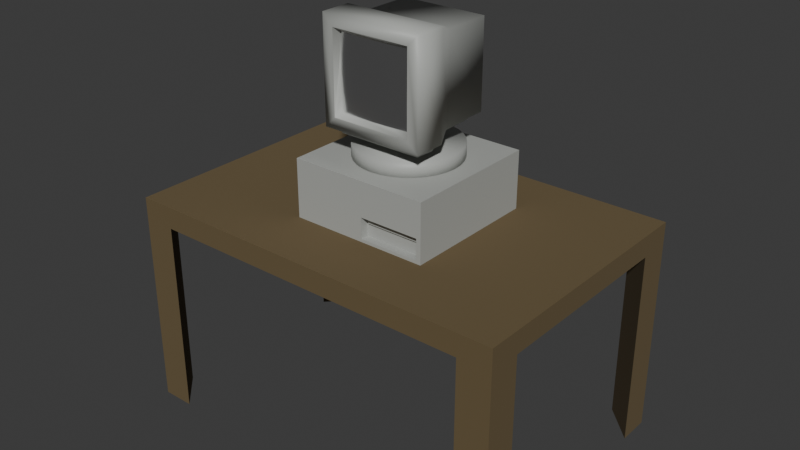 # Source: PC_Desk.blend  (saved by Blender 4.3.34; exported with 4.5.12 LTS)
import bpy
from mathutils import Matrix  # noqa: F401  (used for matrix-valued properties, if any)

bpy.ops.wm.read_factory_settings(use_empty=True)
scene = bpy.context.scene
scene.name = 'Scene'

# ---- collections
col_collection = bpy.data.collections.new('Collection'); scene.collection.children.link(col_collection)

# ---- materials (node trees are filled in below, after node groups)
mat_base = bpy.data.materials.new('Base')
mat_base.alpha_threshold = 0.0
mat_base.roughness = 0.5
mat_base.line_color = (0.0, 0.0, 0.0, 1.0)
mat_screen = bpy.data.materials.new('Screen')
mat_material = bpy.data.materials.new('Material')

# ---- material node trees
mat_base.use_nodes = True; mat_base.node_tree.nodes.clear()
_N = mat_base.node_tree.nodes; _L = mat_base.node_tree.links
n0 = _N.new('ShaderNodeOutputMaterial'); n0.name = 'Material Output'; n0.location = (300, 300)
n1 = _N.new('ShaderNodeBsdfPrincipled'); n1.name = 'Principled BSDF'; n1.location = (10, 300)
n1.inputs[0].default_value = (0.413, 0.4249, 0.4014, 1.0)
n1.inputs[3].default_value = 1.45
_L.new(n1.outputs[0], n0.inputs[0])
n0.is_active_output = True
mat_screen.use_nodes = True; mat_screen.node_tree.nodes.clear()
_N = mat_screen.node_tree.nodes; _L = mat_screen.node_tree.links
n0 = _N.new('ShaderNodeBsdfPrincipled'); n0.name = 'Principled BSDF'; n0.location = (10, 300)
n0.inputs[0].default_value = (1.0, 1.0, 1.0, 1.0)
n0.inputs[1].default_value = 1.0
n0.inputs[2].default_value = 0.2087
n1 = _N.new('ShaderNodeOutputMaterial'); n1.name = 'Material Output'; n1.location = (300, 300)
_L.new(n0.outputs[0], n1.inputs[0])
n1.is_active_output = True
mat_material.use_nodes = True; mat_material.node_tree.nodes.clear()
_N = mat_material.node_tree.nodes; _L = mat_material.node_tree.links
n0 = _N.new('ShaderNodeBsdfPrincipled'); n0.name = 'Principled BSDF'; n0.location = (10, 300)
n0.inputs[0].default_value = (0.1365, 0.0975, 0.04461, 1.0)
n0.inputs[2].default_value = 1.0
n1 = _N.new('ShaderNodeOutputMaterial'); n1.name = 'Material Output'; n1.location = (300, 300)
_L.new(n0.outputs[0], n1.inputs[0])
n1.is_active_output = True

# ---- world
world_world = bpy.data.worlds.new('World'); scene.world = world_world
world_world.use_nodes = True; world_world.node_tree.nodes.clear()
_N = world_world.node_tree.nodes; _L = world_world.node_tree.links
n0 = _N.new('ShaderNodeOutputWorld'); n0.name = 'World Output'; n0.location = (300, 300)
n1 = _N.new('ShaderNodeBackground'); n1.name = 'Background'; n1.location = (10, 300)
n1.inputs[0].default_value = (0.05088, 0.05088, 0.05088, 1.0)
_L.new(n1.outputs[0], n0.inputs[0])
n0.is_active_output = True
world_world.color = (0.05088, 0.05088, 0.05088)
world_world.sun_shadow_jitter_overblur = 0.0

# ---- meshes
me_cube = bpy.data.meshes.new('Cube')
me_cube.from_pydata([(0.8479, 0.9134, 0.8479), (0.6686, 0.7342, -0.8479), (0.6975, -0.8885, 0.6975), (0.6975, -0.8885, -0.6975), (-0.8479, 0.9134, 0.8479), (-0.6686, 0.7342, -0.8479), (-0.6975, -0.8885, 0.6975), (-0.6975, -0.8885, -0.6975), (-0.8208, -0.4178, -1.015), (1.0, -0.3853, 1.0), (-1.0, -0.3853, 1.0), (0.8208, -0.4178, -1.015), (-0.8479, -0.05161, 0.8479), (0.6686, -0.0841, -0.8627), (-0.6686, -0.0841, -0.8627), (0.8479, -0.05161, 0.8479), (-0.8208, -0.8208, -1.0), (-1.0, -1.0, 1.0), (1.0, -1.0, 1.0), (0.8208, -0.8208, -1.0), (-0.7829, -1.008, -0.7829), (-0.7829, -1.008, 0.7829), (0.7829, -1.008, 0.7829), (0.7829, -1.008, -0.7829), (-0.6975, -0.9217, 0.0), (0.6975, -0.9217, 0.0), (0.0, -0.9217, 0.6975), (0.0, -0.9217, -0.6975), (0.0, -0.9815, 0.0), (-0.6975, -0.9115, 0.3487), (0.6975, -0.9115, -0.3487), (-0.3487, -0.9115, 0.6975), (0.3487, -0.9115, -0.6975), (-0.6975, -0.9115, -0.3487), (0.6975, -0.9115, 0.3487), (0.3487, -0.9115, 0.6975), (-0.3487, -0.9115, -0.6975), (-0.3487, -0.9625, 0.0), (0.3487, -0.9625, 0.0), (0.0, -0.9625, -0.3487), (0.0, -0.9625, 0.3487), (0.3487, -0.9469, 0.3487), (0.3487, -0.9469, -0.3487), (-0.3487, -0.9469, -0.3487), (-0.3487, -0.9469, 0.3487), (-1.0, -0.3853, -1.0), (-1.0, -1.0, -1.0), (0.8479, 0.9134, -0.8479), (-0.8479, 0.9134, -0.8479), (1.0, -1.0, -1.0), (0.8479, -0.05161, -0.8479), (-0.8479, -0.05161, -0.8479), (1.0, -0.3853, -1.0), (-2.573e-10, -0.3549, -1.141), (-0.8208, -0.3873, -1.156), (-2.573e-10, -0.02119, -0.9894), (-0.6686, -0.05367, -1.004), (0.6686, -0.05367, -1.004), (0.8208, -0.3873, -1.156), (-0.8208, -0.7903, -1.141), (0.6686, 0.7646, -0.9894), (-0.6686, 0.7646, -0.9894), (0.8208, -0.7903, -1.141), (0.0, 1.0, -1.6), (2.925e-09, 0.3475, -1.241), (0.1951, 0.9808, -1.6), (0.0678, 0.3408, -1.241), (0.3827, 0.9239, -1.6), (0.133, 0.3211, -1.241), (0.5556, 0.8315, -1.6), (0.1931, 0.2889, -1.241), (0.7071, 0.7071, -1.6), (0.2457, 0.2457, -1.241), (0.8315, 0.5556, -1.6), (0.2889, 0.1931, -1.241), (0.9239, 0.3827, -1.6), (0.3211, 0.133, -1.241), (0.9808, 0.1951, -1.6), (0.3408, 0.0678, -1.241), (1.0, 0.0, -1.6), (0.3475, -5.578e-09, -1.241), (0.9808, -0.1951, -1.6), (0.3408, -0.0678, -1.241), (0.9239, -0.3827, -1.6), (0.3211, -0.133, -1.241), (0.8315, -0.5556, -1.6), (0.2889, -0.1931, -1.241), (0.7071, -0.7071, -1.6), (0.2457, -0.2457, -1.241), (0.5556, -0.8315, -1.6), (0.1931, -0.2889, -1.241), (0.3827, -0.9239, -1.6), (0.133, -0.3211, -1.241), (0.1951, -0.9808, -1.6), (0.0678, -0.3408, -1.241), (0.0, -1.0, -1.6), (2.925e-09, -0.3475, -1.241), (-0.1951, -0.9808, -1.6), (-0.0678, -0.3408, -1.241), (-0.3827, -0.9239, -1.6), (-0.133, -0.3211, -1.241), (-0.5556, -0.8315, -1.6), (-0.1931, -0.2889, -1.241), (-0.7071, -0.7071, -1.6), (-0.2457, -0.2457, -1.241), (-0.8315, -0.5556, -1.6), (-0.2889, -0.1931, -1.241), (-0.9239, -0.3827, -1.6), (-0.3211, -0.133, -1.241), (-0.9808, -0.1951, -1.6), (-0.3408, -0.0678, -1.241), (-1.0, 0.0, -1.6), (-0.3475, -5.578e-09, -1.241), (-0.9808, 0.1951, -1.6), (-0.3408, 0.0678, -1.241), (-0.9239, 0.3827, -1.6), (-0.3211, 0.133, -1.241), (-0.8315, 0.5556, -1.6), (-0.2889, 0.1931, -1.241), (-0.7071, 0.7071, -1.6), (-0.2457, 0.2457, -1.241), (-0.5556, 0.8315, -1.6), (-0.1931, 0.2889, -1.241), (-0.3827, 0.9239, -1.6), (-0.133, 0.3211, -1.241), (-0.1951, 0.9808, -1.6), (-0.0678, 0.3408, -1.241), (0.1951, 0.9808, -1.3), (0.0, 1.0, -1.3), (0.3827, 0.9239, -1.3), (0.5556, 0.8315, -1.3), (0.7071, 0.7071, -1.3), (0.8315, 0.5556, -1.3), (0.9239, 0.3827, -1.3), (0.9808, 0.1951, -1.3), (1.0, 0.0, -1.3), (0.9808, -0.1951, -1.3), (0.9239, -0.3827, -1.3), (0.8315, -0.5556, -1.3), (0.7071, -0.7071, -1.3), (0.5556, -0.8315, -1.3), (0.3827, -0.9239, -1.3), (0.1951, -0.9808, -1.3), (0.0, -1.0, -1.3), (-0.1951, -0.9808, -1.3), (-0.3827, -0.9239, -1.3), (-0.5556, -0.8315, -1.3), (-0.7071, -0.7071, -1.3), (-0.8315, -0.5556, -1.3), (-0.9239, -0.3827, -1.3), (-0.9808, -0.1951, -1.3), (-1.0, 0.0, -1.3), (-0.9808, 0.1951, -1.3), (-0.9239, 0.3827, -1.3), (-0.8315, 0.5556, -1.3), (-0.7071, 0.7071, -1.3), (-0.5556, 0.8315, -1.3), (-0.3827, 0.9239, -1.3), (-0.1951, 0.9808, -1.3), (0.0678, 0.3408, -0.9886), (1.29e-08, 0.3475, -0.9886), (0.133, 0.3211, -0.9886), (0.1931, 0.2889, -0.9886), (0.2457, 0.2457, -0.9886), (0.2889, 0.1931, -0.9886), (0.3211, 0.133, -0.9886), (0.3408, 0.0678, -0.9886), (0.3475, -5.578e-09, -0.9886), (0.3408, -0.0678, -0.9886), (0.3211, -0.133, -0.9886), (0.2889, -0.1931, -0.9886), (0.2457, -0.2457, -0.9886), (0.1931, -0.2889, -0.9886), (0.133, -0.3211, -0.9886), (0.0678, -0.3408, -0.9886), (1.29e-08, -0.3475, -0.9886), (-0.0678, -0.3408, -0.9886), (-0.133, -0.3211, -0.9886), (-0.1931, -0.2889, -0.9886), (-0.2457, -0.2457, -0.9886), (-0.2889, -0.1931, -0.9886), (-0.3211, -0.133, -0.9886), (-0.3408, -0.0678, -0.9886), (-0.3475, -5.578e-09, -0.9886), (-0.3408, 0.0678, -0.9886), (-0.3211, 0.133, -0.9886), (-0.2889, 0.1931, -0.9886), (-0.2457, 0.2457, -0.9886), (-0.1931, 0.2889, -0.9886), (-0.133, 0.3211, -0.9886), (-0.0678, 0.3408, -0.9886), (-1.368, -1.368, -2.734), (-1.368, -1.368, -1.566), (-1.368, 1.368, -2.734), (-1.368, 1.368, -1.566), (1.279, -1.368, -2.644), (1.368, -1.368, -1.566), (1.368, 1.368, -2.734), (1.368, 1.368, -1.566), (0.0, -1.368, -1.566), (0.08969, -1.368, -2.644), (1.368, -1.368, -2.15), (1.368, -1.368, -2.734), (0.0, -1.368, -2.734), (0.0, -1.368, -2.15), (0.08969, -1.368, -2.24), (1.279, -1.368, -2.24), (0.08969, -1.368, -2.442), (1.279, -1.368, -2.442), (1.279, -1.209, -2.442), (1.279, -1.209, -2.644), (0.08969, -1.209, -2.644), (0.08969, -1.209, -2.442), (0.08969, -1.209, -2.24), (1.279, -1.209, -2.24), (0.1492, -1.209, -2.299), (1.219, -1.209, -2.299), (0.1492, -1.209, -2.382), (1.219, -1.209, -2.382), (0.1492, -1.249, -2.299), (1.219, -1.249, -2.299), (0.1492, -1.249, -2.382), (1.219, -1.249, -2.382)], [], [(9, 10, 17, 18), (44, 31, 6, 29), (51, 12, 4, 48), (11, 19, 62, 58), (52, 9, 18, 49), (48, 4, 0, 47), (50, 15, 9, 52), (14, 5, 61, 56), (46, 17, 10, 45), (15, 12, 10, 9), (0, 4, 12, 15), (16, 8, 54, 59), (47, 0, 15, 50), (45, 10, 12, 51), (20, 21, 17, 46), (22, 23, 49, 18), (21, 22, 18, 17), (23, 20, 46, 49), (7, 33, 24, 29, 6, 21, 20), (2, 34, 25, 30, 3, 23, 22), (6, 31, 26, 35, 2, 22, 21), (3, 32, 27, 36, 7, 20, 23), (43, 37, 24, 33), (42, 38, 28, 39), (41, 35, 26, 40), (38, 41, 40, 28), (25, 34, 41, 38), (34, 2, 35, 41), (32, 42, 39, 27), (3, 30, 42, 32), (30, 25, 38, 42), (36, 43, 33, 7), (27, 39, 43, 36), (39, 28, 37, 43), (37, 44, 29, 24), (28, 40, 44, 37), (40, 26, 31, 44), (19, 16, 59, 62), (8, 16, 46, 45), (1, 5, 48, 47), (16, 19, 49, 46), (13, 1, 47, 50), (14, 8, 45, 51), (19, 11, 52, 49), (11, 13, 50, 52), (5, 14, 51, 48), (54, 53, 58, 62, 59), (56, 55, 53, 54), (61, 60, 57, 55, 56), (53, 55, 57, 58), (1, 13, 57, 60), (5, 1, 60, 61), (13, 11, 58, 57), (8, 14, 56, 54), (63, 128, 127, 65), (65, 127, 129, 67), (67, 129, 130, 69), (69, 130, 131, 71), (71, 131, 132, 73), (73, 132, 133, 75), (75, 133, 134, 77), (77, 134, 135, 79), (79, 135, 136, 81), (81, 136, 137, 83), (83, 137, 138, 85), (85, 138, 139, 87), (87, 139, 140, 89), (89, 140, 141, 91), (91, 141, 142, 93), (93, 142, 143, 95), (95, 143, 144, 97), (97, 144, 145, 99), (99, 145, 146, 101), (101, 146, 147, 103), (103, 147, 148, 105), (105, 148, 149, 107), (107, 149, 150, 109), (109, 150, 151, 111), (111, 151, 152, 113), (113, 152, 153, 115), (115, 153, 154, 117), (117, 154, 155, 119), (119, 155, 156, 121), (121, 156, 157, 123), (114, 112, 183, 184), (123, 157, 158, 125), (125, 158, 128, 63), (63, 65, 67, 69, 71, 73, 75, 77, 79, 81, 83, 85, 87, 89, 91, 93, 95, 97, 99, 101, 103, 105, 107, 109, 111, 113, 115, 117, 119, 121, 123, 125), (64, 66, 127, 128), (66, 68, 129, 127), (68, 70, 130, 129), (70, 72, 131, 130), (72, 74, 132, 131), (74, 76, 133, 132), (76, 78, 134, 133), (78, 80, 135, 134), (80, 82, 136, 135), (82, 84, 137, 136), (84, 86, 138, 137), (86, 88, 139, 138), (88, 90, 140, 139), (90, 92, 141, 140), (92, 94, 142, 141), (94, 96, 143, 142), (96, 98, 144, 143), (98, 100, 145, 144), (100, 102, 146, 145), (102, 104, 147, 146), (104, 106, 148, 147), (106, 108, 149, 148), (108, 110, 150, 149), (110, 112, 151, 150), (112, 114, 152, 151), (114, 116, 153, 152), (116, 118, 154, 153), (118, 120, 155, 154), (120, 122, 156, 155), (122, 124, 157, 156), (124, 126, 158, 157), (126, 64, 128, 158), (159, 160, 190, 189, 188, 187, 186, 185, 184, 183, 182, 181, 180, 179, 178, 177, 176, 175, 174, 173, 172, 171, 170, 169, 168, 167, 166, 165, 164, 163, 162, 161), (88, 86, 170, 171), (116, 114, 184, 185), (90, 88, 171, 172), (118, 116, 185, 186), (92, 90, 172, 173), (66, 64, 160, 159), (120, 118, 186, 187), (94, 92, 173, 174), (68, 66, 159, 161), (122, 120, 187, 188), (96, 94, 174, 175), (70, 68, 161, 162), (124, 122, 188, 189), (98, 96, 175, 176), (72, 70, 162, 163), (126, 124, 189, 190), (100, 98, 176, 177), (74, 72, 163, 164), (64, 126, 190, 160), (102, 100, 177, 178), (76, 74, 164, 165), (104, 102, 178, 179), (78, 76, 165, 166), (106, 104, 179, 180), (80, 78, 166, 167), (108, 106, 180, 181), (82, 80, 167, 168), (110, 108, 181, 182), (84, 82, 168, 169), (112, 110, 182, 183), (86, 84, 169, 170), (191, 192, 194, 193), (193, 194, 198, 197), (197, 198, 196, 201, 202), (207, 200, 211, 212), (193, 197, 202, 203, 191), (198, 194, 192, 199, 196), (203, 204, 199, 192, 191), (204, 201, 196, 199), (206, 208, 195, 202, 201), (195, 200, 203, 202), (200, 207, 205, 204, 203), (205, 206, 201, 204), (205, 207, 212, 213), (200, 195, 210, 211), (206, 205, 213, 214), (208, 206, 214, 209), (195, 208, 209, 210), (210, 209, 212, 211), (217, 218, 222, 221), (215, 216, 214, 213), (217, 215, 213, 212), (216, 218, 209, 214), (218, 217, 212, 209), (221, 222, 220, 219), (215, 217, 221, 219), (218, 216, 220, 222), (216, 215, 219, 220)])
me_cube.polygons.foreach_set('use_smooth', [1, 1, 1, 1, 1, 1, 1, 1, 1, 1, 1, 1, 1, 1, 1, 1, 1, 1, 1, 1, 1, 1, 1, 1, 1, 1, 1, 1, 1, 1, 1, 1, 1, 1, 1, 1, 1, 1, 1, 1, 1, 1, 1, 1, 1, 1, 1, 1, 1, 1, 1, 1, 1, 1, 1, 1, 1, 1, 1, 1, 1, 1, 1, 1, 1, 1, 1, 1, 1, 1, 1, 1, 1, 1, 1, 1, 1, 1, 1, 1, 1, 1, 1, 1, 1, 1, 1, 1, 1, 1, 1, 1, 1, 1, 1, 1, 1, 1, 1, 1, 1, 1, 1, 1, 1, 1, 1, 1, 1, 1, 1, 1, 1, 1, 1, 1, 1, 1, 1, 1, 1, 1, 1, 1, 1, 1, 1, 1, 1, 1, 1, 1, 1, 1, 1, 1, 1, 1, 1, 1, 1, 1, 1, 1, 1, 1, 1, 1, 1, 1, 1, 1, 0, 0, 0, 0, 0, 0, 0, 0, 0, 0, 0, 0, 0, 0, 0, 0, 0, 0, 0, 0, 0, 0, 0, 0, 0, 0, 0])
me_cube.polygons.foreach_set('material_index', [0, 1, 0, 0, 0, 0, 0, 0, 0, 0, 0, 0, 0, 0, 0, 0, 0, 0, 0, 0, 0, 0, 1, 1, 1, 1, 1, 1, 1, 1, 1, 1, 1, 1, 1, 1, 1, 0, 0, 0, 0, 0, 0, 0, 0, 0, 0, 0, 0, 0, 0, 0, 0, 0, 0, 0, 0, 0, 0, 0, 0, 0, 0, 0, 0, 0, 0, 0, 0, 0, 0, 0, 0, 0, 0, 0, 0, 0, 0, 0, 0, 0, 0, 0, 0, 0, 0, 0, 0, 0, 0, 0, 0, 0, 0, 0, 0, 0, 0, 0, 0, 0, 0, 0, 0, 0, 0, 0, 0, 0, 0, 0, 0, 0, 0, 0, 0, 0, 0, 0, 0, 0, 0, 0, 0, 0, 0, 0, 0, 0, 0, 0, 0, 0, 0, 0, 0, 0, 0, 0, 0, 0, 0, 0, 0, 0, 0, 0, 0, 0, 0, 0, 0, 0, 0, 0, 0, 0, 0, 0, 0, 0, 0, 0, 0, 0, 0, 0, 0, 0, 0, 0, 0, 0, 0, 0, 0, 0, 0])
_k = set([(2, 34), (2, 35), (3, 30), (3, 32), (6, 29), (6, 31), (7, 33), (7, 36), (20, 21), (20, 23), (21, 22), (22, 23), (24, 29), (24, 33), (25, 30), (25, 34), (26, 31), (26, 35), (27, 32), (27, 36)])
me_cube.attributes.new('sharp_edge', 'BOOLEAN', 'EDGE').data.foreach_set('value', [ (min(e.vertices), max(e.vertices)) in _k for e in me_cube.edges])
_uv = me_cube.uv_layers.new(name='UVMap')
_uv.uv.foreach_set('vector', [0.625, 0.6732, 0.875, 0.6732, 0.875, 0.75, 0.625, 0.75, 0.5436, 0.9186, 0.5872, 0.9186, 0.5872, 0.9622, 0.5436, 0.9622, 0.375, 0.1077, 0.625, 0.1077, 0.625, 0.25, 0.375, 0.25, 0.3511, 0.6762, 0.3526, 0.7276, 0.3526, 0.7276, 0.3511, 0.6762, 0.375, 0.6732, 0.625, 0.6732, 0.625, 0.75, 0.375, 0.75, 0.375, 0.25, 0.625, 0.25, 0.625, 0.5, 0.375, 0.5, 0.375, 0.6423, 0.625, 0.6423, 0.625, 0.6732, 0.375, 0.6732, 0.1514, 0.6471, 0.1514, 0.5264, 0.1514, 0.5264, 0.1514, 0.6471, 0.375, 0.0, 0.625, 0.0, 0.625, 0.07684, 0.375, 0.07684, 0.625, 0.6423, 0.875, 0.6423, 0.875, 0.6732, 0.625, 0.6732, 0.625, 0.5, 0.875, 0.5, 0.875, 0.6423, 0.625, 0.6423, 0.1474, 0.7276, 0.1489, 0.6762, 0.1489, 0.6762, 0.1474, 0.7276, 0.375, 0.5, 0.625, 0.5, 0.625, 0.6423, 0.375, 0.6423, 0.375, 0.07684, 0.625, 0.07684, 0.625, 0.1077, 0.375, 0.1077, 0.4021, 0.9729, 0.5979, 0.9729, 0.625, 1.0, 0.375, 1.0, 0.5979, 0.7771, 0.4021, 0.7771, 0.375, 0.75, 0.625, 0.75, 0.5979, 0.9729, 0.5979, 0.7771, 0.625, 0.75, 0.625, 1.0, 0.4021, 0.7771, 0.4021, 0.9729, 0.375, 1.0, 0.375, 0.75, 0.4128, 0.9622, 0.4564, 0.9622, 0.5, 0.9622, 0.5436, 0.9622, 0.5872, 0.9622, 0.5979, 0.9729, 0.4021, 0.9729, 0.5872, 0.7878, 0.5436, 0.7878, 0.5, 0.7878, 0.4564, 0.7878, 0.4128, 0.7878, 0.4021, 0.7771, 0.5979, 0.7771, 0.5872, 0.9622, 0.5872, 0.9186, 0.5872, 0.875, 0.5872, 0.8314, 0.5872, 0.7878, 0.5979, 0.7771, 0.5979, 0.9729, 0.4128, 0.7878, 0.4128, 0.8314, 0.4128, 0.875, 0.4128, 0.9186, 0.4128, 0.9622, 0.4021, 0.9729, 0.4021, 0.7771, 0.4564, 0.9186, 0.5, 0.9186, 0.5, 0.9622, 0.4564, 0.9622, 0.4564, 0.8314, 0.5, 0.8314, 0.5, 0.875, 0.4564, 0.875, 0.5436, 0.8314, 0.5872, 0.8314, 0.5872, 0.875, 0.5436, 0.875, 0.5, 0.8314, 0.5436, 0.8314, 0.5436, 0.875, 0.5, 0.875, 0.5, 0.7878, 0.5436, 0.7878, 0.5436, 0.8314, 0.5, 0.8314, 0.5436, 0.7878, 0.5872, 0.7878, 0.5872, 0.8314, 0.5436, 0.8314, 0.4128, 0.8314, 0.4564, 0.8314, 0.4564, 0.875, 0.4128, 0.875, 0.4128, 0.7878, 0.4564, 0.7878, 0.4564, 0.8314, 0.4128, 0.8314, 0.4564, 0.7878, 0.5, 0.7878, 0.5, 0.8314, 0.4564, 0.8314, 0.4128, 0.9186, 0.4564, 0.9186, 0.4564, 0.9622, 0.4128, 0.9622, 0.4128, 0.875, 0.4564, 0.875, 0.4564, 0.9186, 0.4128, 0.9186, 0.4564, 0.875, 0.5, 0.875, 0.5, 0.9186, 0.4564, 0.9186, 0.5, 0.9186, 0.5436, 0.9186, 0.5436, 0.9622, 0.5, 0.9622, 0.5, 0.875, 0.5436, 0.875, 0.5436, 0.9186, 0.5, 0.9186, 0.5436, 0.875, 0.5872, 0.875, 0.5872, 0.9186, 0.5436, 0.9186, 0.3526, 0.7276, 0.1474, 0.7276, 0.1474, 0.7276, 0.3526, 0.7276, 0.1489, 0.6762, 0.1474, 0.7276, 0.125, 0.75, 0.125, 0.6732, 0.3486, 0.5264, 0.1514, 0.5264, 0.125, 0.5, 0.375, 0.5, 0.1474, 0.7276, 0.3526, 0.7276, 0.375, 0.75, 0.125, 0.75, 0.3472, 0.6453, 0.3486, 0.5264, 0.375, 0.5, 0.375, 0.6423, 0.1514, 0.6471, 0.1489, 0.6762, 0.125, 0.6732, 0.125, 0.6423, 0.3526, 0.7276, 0.3511, 0.6762, 0.375, 0.6732, 0.375, 0.75, 0.3511, 0.6762, 0.3472, 0.6453, 0.375, 0.6423, 0.375, 0.6732, 0.1514, 0.5264, 0.1514, 0.6471, 0.125, 0.6423, 0.125, 0.5, 0.1489, 0.6762, 0.25, 0.6732, 0.3511, 0.6762, 0.3526, 0.7276, 0.1474, 0.7276, 0.1514, 0.6471, 0.25, 0.6423, 0.25, 0.6732, 0.1489, 0.6762, 0.1514, 0.5264, 0.3486, 0.5264, 0.3472, 0.6453, 0.25, 0.6423, 0.1514, 0.6471, 0.25, 0.6732, 0.25, 0.6423, 0.3472, 0.6453, 0.3511, 0.6762, 0.3486, 0.5264, 0.3472, 0.6453, 0.3472, 0.6453, 0.3486, 0.5264, 0.1514, 0.5264, 0.3486, 0.5264, 0.3486, 0.5264, 0.1514, 0.5264, 0.3472, 0.6453, 0.3511, 0.6762, 0.3511, 0.6762, 0.3472, 0.6453, 0.1489, 0.6762, 0.1514, 0.6471, 0.1514, 0.6471, 0.1489, 0.6762, 1.0, 0.5, 1.0, 1.0, 0.9688, 1.0, 0.9688, 0.5, 0.9688, 0.5, 0.9688, 1.0, 0.9375, 1.0, 0.9375, 0.5, 0.9375, 0.5, 0.9375, 1.0, 0.9062, 1.0, 0.9062, 0.5, 0.9062, 0.5, 0.9062, 1.0, 0.875, 1.0, 0.875, 0.5, 0.875, 0.5, 0.875, 1.0, 0.8438, 1.0, 0.8438, 0.5, 0.8438, 0.5, 0.8438, 1.0, 0.8125, 1.0, 0.8125, 0.5, 0.8125, 0.5, 0.8125, 1.0, 0.7812, 1.0, 0.7812, 0.5, 0.7812, 0.5, 0.7812, 1.0, 0.75, 1.0, 0.75, 0.5, 0.75, 0.5, 0.75, 1.0, 0.7188, 1.0, 0.7188, 0.5, 0.7188, 0.5, 0.7188, 1.0, 0.6875, 1.0, 0.6875, 0.5, 0.6875, 0.5, 0.6875, 1.0, 0.6562, 1.0, 0.6562, 0.5, 0.6562, 0.5, 0.6562, 1.0, 0.625, 1.0, 0.625, 0.5, 0.625, 0.5, 0.625, 1.0, 0.5938, 1.0, 0.5938, 0.5, 0.5938, 0.5, 0.5938, 1.0, 0.5625, 1.0, 0.5625, 0.5, 0.5625, 0.5, 0.5625, 1.0, 0.5312, 1.0, 0.5312, 0.5, 0.5312, 0.5, 0.5312, 1.0, 0.5, 1.0, 0.5, 0.5, 0.5, 0.5, 0.5, 1.0, 0.4688, 1.0, 0.4688, 0.5, 0.4688, 0.5, 0.4688, 1.0, 0.4375, 1.0, 0.4375, 0.5, 0.4375, 0.5, 0.4375, 1.0, 0.4062, 1.0, 0.4062, 0.5, 0.4062, 0.5, 0.4062, 1.0, 0.375, 1.0, 0.375, 0.5, 0.375, 0.5, 0.375, 1.0, 0.3438, 1.0, 0.3438, 0.5, 0.3438, 0.5, 0.3438, 1.0, 0.3125, 1.0, 0.3125, 0.5, 0.3125, 0.5, 0.3125, 1.0, 0.2812, 1.0, 0.2812, 0.5, 0.2812, 0.5, 0.2812, 1.0, 0.25, 1.0, 0.25, 0.5, 0.25, 0.5, 0.25, 1.0, 0.2188, 1.0, 0.2188, 0.5, 0.2188, 0.5, 0.2188, 1.0, 0.1875, 1.0, 0.1875, 0.5, 0.1875, 0.5, 0.1875, 1.0, 0.1562, 1.0, 0.1562, 0.5, 0.1562, 0.5, 0.1562, 1.0, 0.125, 1.0, 0.125, 0.5, 0.125, 0.5, 0.125, 1.0, 0.09375, 1.0, 0.09375, 0.5, 0.09375, 0.5, 0.09375, 1.0, 0.0625, 1.0, 0.0625, 0.5, 0.07203, 0.2854, 0.06855, 0.25, 0.06855, 0.25, 0.07203, 0.2854, 0.0625, 0.5, 0.0625, 1.0, 0.03125, 1.0, 0.03125, 0.5, 0.03125, 0.5, 0.03125, 1.0, 0.0, 1.0, 0.0, 0.5, 0.75, 0.49, 0.7968, 0.4854, 0.8418, 0.4717, 0.8833, 0.4496, 0.9197, 0.4197, 0.9496, 0.3833, 0.9717, 0.3418, 0.9854, 0.2968, 0.99, 0.25, 0.9854, 0.2032, 0.9717, 0.1582, 0.9496, 0.1167, 0.9197, 0.08029, 0.8833, 0.05045, 0.8418, 0.02827, 0.7968, 0.01461, 0.75, 0.01, 0.7032, 0.01461, 0.6582, 0.02827, 0.6167, 0.05045, 0.5803, 0.08029, 0.5504, 0.1167, 0.5283, 0.1582, 0.5146, 0.2032, 0.51, 0.25, 0.5146, 0.2968, 0.5283, 0.3418, 0.5504, 0.3833, 0.5803, 0.4197, 0.6167, 0.4496, 0.6582, 0.4717, 0.7032, 0.4854, 0.25, 0.4315, 0.2854, 0.428, 0.2968, 0.4854, 0.25, 0.49, 0.2854, 0.428, 0.3194, 0.4176, 0.3418, 0.4717, 0.2968, 0.4854, 0.3194, 0.4176, 0.3508, 0.4009, 0.3833, 0.4496, 0.3418, 0.4717, 0.3508, 0.4009, 0.3783, 0.3783, 0.4197, 0.4197, 0.3833, 0.4496, 0.3783, 0.3783, 0.4009, 0.3508, 0.4496, 0.3833, 0.4197, 0.4197, 0.4009, 0.3508, 0.4176, 0.3194, 0.4717, 0.3418, 0.4496, 0.3833, 0.4176, 0.3194, 0.428, 0.2854, 0.4854, 0.2968, 0.4717, 0.3418, 0.428, 0.2854, 0.4315, 0.25, 0.49, 0.25, 0.4854, 0.2968, 0.4315, 0.25, 0.428, 0.2146, 0.4854, 0.2032, 0.49, 0.25, 0.428, 0.2146, 0.4176, 0.1806, 0.4717, 0.1582, 0.4854, 0.2032, 0.4176, 0.1806, 0.4009, 0.1492, 0.4496, 0.1167, 0.4717, 0.1582, 0.4009, 0.1492, 0.3783, 0.1217, 0.4197, 0.08029, 0.4496, 0.1167, 0.3783, 0.1217, 0.3508, 0.09913, 0.3833, 0.05045, 0.4197, 0.08029, 0.3508, 0.09913, 0.3194, 0.08236, 0.3418, 0.02827, 0.3833, 0.05045, 0.3194, 0.08236, 0.2854, 0.07203, 0.2968, 0.01461, 0.3418, 0.02827, 0.2854, 0.07203, 0.25, 0.06855, 0.25, 0.01, 0.2968, 0.01461, 0.25, 0.06855, 0.2146, 0.07203, 0.2032, 0.01461, 0.25, 0.01, 0.2146, 0.07203, 0.1806, 0.08236, 0.1582, 0.02827, 0.2032, 0.01461, 0.1806, 0.08236, 0.1492, 0.09913, 0.1167, 0.05045, 0.1582, 0.02827, 0.1492, 0.09913, 0.1217, 0.1217, 0.08029, 0.08029, 0.1167, 0.05045, 0.1217, 0.1217, 0.09913, 0.1492, 0.05045, 0.1167, 0.08029, 0.08029, 0.09913, 0.1492, 0.08236, 0.1806, 0.02827, 0.1582, 0.05045, 0.1167, 0.08236, 0.1806, 0.07203, 0.2146, 0.01461, 0.2032, 0.02827, 0.1582, 0.07203, 0.2146, 0.06855, 0.25, 0.01, 0.25, 0.01461, 0.2032, 0.06855, 0.25, 0.07203, 0.2854, 0.01461, 0.2968, 0.01, 0.25, 0.07203, 0.2854, 0.08236, 0.3194, 0.02827, 0.3418, 0.01461, 0.2968, 0.08236, 0.3194, 0.09913, 0.3508, 0.05045, 0.3833, 0.02827, 0.3418, 0.09913, 0.3508, 0.1217, 0.3783, 0.08029, 0.4197, 0.05045, 0.3833, 0.1217, 0.3783, 0.1492, 0.4009, 0.1167, 0.4496, 0.08029, 0.4197, 0.1492, 0.4009, 0.1806, 0.4176, 0.1582, 0.4717, 0.1167, 0.4496, 0.1806, 0.4176, 0.2146, 0.428, 0.2032, 0.4854, 0.1582, 0.4717, 0.2146, 0.428, 0.25, 0.4315, 0.25, 0.49, 0.2032, 0.4854, 0.2854, 0.428, 0.25, 0.4315, 0.2146, 0.428, 0.1806, 0.4176, 0.1492, 0.4009, 0.1217, 0.3783, 0.09913, 0.3508, 0.08236, 0.3194, 0.07203, 0.2854, 0.06855, 0.25, 0.07203, 0.2146, 0.08236, 0.1806, 0.09913, 0.1492, 0.1217, 0.1217, 0.1492, 0.09913, 0.1806, 0.08236, 0.2146, 0.07203, 0.25, 0.06855, 0.2854, 0.07203, 0.3194, 0.08236, 0.3508, 0.09913, 0.3783, 0.1217, 0.4009, 0.1492, 0.4176, 0.1806, 0.428, 0.2146, 0.4315, 0.25, 0.428, 0.2854, 0.4176, 0.3194, 0.4009, 0.3508, 0.3783, 0.3783, 0.3508, 0.4009, 0.3194, 0.4176, 0.3783, 0.1217, 0.4009, 0.1492, 0.4009, 0.1492, 0.3783, 0.1217, 0.08236, 0.3194, 0.07203, 0.2854, 0.07203, 0.2854, 0.08236, 0.3194, 0.3508, 0.09913, 0.3783, 0.1217, 0.3783, 0.1217, 0.3508, 0.09913, 0.09913, 0.3508, 0.08236, 0.3194, 0.08236, 0.3194, 0.09913, 0.3508, 0.3194, 0.08236, 0.3508, 0.09913, 0.3508, 0.09913, 0.3194, 0.08236, 0.2854, 0.428, 0.25, 0.4315, 0.25, 0.4315, 0.2854, 0.428, 0.1217, 0.3783, 0.09913, 0.3508, 0.09913, 0.3508, 0.1217, 0.3783, 0.2854, 0.07203, 0.3194, 0.08236, 0.3194, 0.08236, 0.2854, 0.07203, 0.3194, 0.4176, 0.2854, 0.428, 0.2854, 0.428, 0.3194, 0.4176, 0.1492, 0.4009, 0.1217, 0.3783, 0.1217, 0.3783, 0.1492, 0.4009, 0.25, 0.06855, 0.2854, 0.07203, 0.2854, 0.07203, 0.25, 0.06855, 0.3508, 0.4009, 0.3194, 0.4176, 0.3194, 0.4176, 0.3508, 0.4009, 0.1806, 0.4176, 0.1492, 0.4009, 0.1492, 0.4009, 0.1806, 0.4176, 0.2146, 0.07203, 0.25, 0.06855, 0.25, 0.06855, 0.2146, 0.07203, 0.3783, 0.3783, 0.3508, 0.4009, 0.3508, 0.4009, 0.3783, 0.3783, 0.2146, 0.428, 0.1806, 0.4176, 0.1806, 0.4176, 0.2146, 0.428, 0.1806, 0.08236, 0.2146, 0.07203, 0.2146, 0.07203, 0.1806, 0.08236, 0.4009, 0.3508, 0.3783, 0.3783, 0.3783, 0.3783, 0.4009, 0.3508, 0.25, 0.4315, 0.2146, 0.428, 0.2146, 0.428, 0.25, 0.4315, 0.1492, 0.09913, 0.1806, 0.08236, 0.1806, 0.08236, 0.1492, 0.09913, 0.4176, 0.3194, 0.4009, 0.3508, 0.4009, 0.3508, 0.4176, 0.3194, 0.1217, 0.1217, 0.1492, 0.09913, 0.1492, 0.09913, 0.1217, 0.1217, 0.428, 0.2854, 0.4176, 0.3194, 0.4176, 0.3194, 0.428, 0.2854, 0.09913, 0.1492, 0.1217, 0.1217, 0.1217, 0.1217, 0.09913, 0.1492, 0.4315, 0.25, 0.428, 0.2854, 0.428, 0.2854, 0.4315, 0.25, 0.08236, 0.1806, 0.09913, 0.1492, 0.09913, 0.1492, 0.08236, 0.1806, 0.428, 0.2146, 0.4315, 0.25, 0.4315, 0.25, 0.428, 0.2146, 0.07203, 0.2146, 0.08236, 0.1806, 0.08236, 0.1806, 0.07203, 0.2146, 0.4176, 0.1806, 0.428, 0.2146, 0.428, 0.2146, 0.4176, 0.1806, 0.06855, 0.25, 0.07203, 0.2146, 0.07203, 0.2146, 0.06855, 0.25, 0.4009, 0.1492, 0.4176, 0.1806, 0.4176, 0.1806, 0.4009, 0.1492, 0.375, 0.0, 0.625, 0.0, 0.625, 0.25, 0.375, 0.25, 0.375, 0.25, 0.625, 0.25, 0.625, 0.5, 0.375, 0.5, 0.375, 0.5, 0.625, 0.5, 0.625, 0.75, 0.5, 0.75, 0.375, 0.75, 0.4375, 0.8668, 0.3942, 0.8668, 0.3942, 0.8668, 0.4375, 0.8668, 0.125, 0.5, 0.375, 0.5, 0.375, 0.75, 0.25, 0.75, 0.125, 0.75, 0.625, 0.5, 0.875, 0.5, 0.875, 0.75, 0.75, 0.75, 0.625, 0.75, 0.375, 0.875, 0.5, 0.875, 0.625, 0.875, 0.625, 1.0, 0.375, 1.0, 0.5, 0.875, 0.5, 0.75, 0.625, 0.75, 0.625, 0.875, 0.4808, 0.7582, 0.4375, 0.7582, 0.3942, 0.7582, 0.375, 0.75, 0.5, 0.75, 0.3942, 0.7582, 0.3942, 0.8668, 0.375, 0.875, 0.375, 0.75, 0.3942, 0.8668, 0.4375, 0.8668, 0.4808, 0.8668, 0.5, 0.875, 0.375, 0.875, 0.4808, 0.8668, 0.4808, 0.7582, 0.5, 0.75, 0.5, 0.875, 0.4808, 0.8668, 0.4375, 0.8668, 0.4375, 0.8668, 0.4808, 0.8668, 0.3942, 0.8668, 0.3942, 0.7582, 0.3942, 0.7582, 0.3942, 0.8668, 0.4808, 0.7582, 0.4808, 0.8668, 0.4808, 0.8668, 0.4808, 0.7582, 0.4375, 0.7582, 0.4808, 0.7582, 0.4808, 0.7582, 0.4375, 0.7582, 0.3942, 0.7582, 0.4375, 0.7582, 0.4375, 0.7582, 0.3942, 0.7582, 0.3942, 0.7582, 0.4375, 0.7582, 0.4375, 0.8668, 0.3942, 0.8668, 0.4502, 0.8614, 0.4502, 0.7636, 0.4502, 0.7636, 0.4502, 0.8614, 0.468, 0.8614, 0.468, 0.7636, 0.4808, 0.7582, 0.4808, 0.8668, 0.4502, 0.8614, 0.468, 0.8614, 0.4808, 0.8668, 0.4375, 0.8668, 0.468, 0.7636, 0.4502, 0.7636, 0.4375, 0.7582, 0.4808, 0.7582, 0.4502, 0.7636, 0.4502, 0.8614, 0.4375, 0.8668, 0.4375, 0.7582, 0.4502, 0.8614, 0.4502, 0.7636, 0.468, 0.7636, 0.468, 0.8614, 0.468, 0.8614, 0.4502, 0.8614, 0.4502, 0.8614, 0.468, 0.8614, 0.4502, 0.7636, 0.468, 0.7636, 0.468, 0.7636, 0.4502, 0.7636, 0.468, 0.7636, 0.468, 0.8614, 0.468, 0.8614, 0.468, 0.7636])
me_cube.materials.append(mat_base)
me_cube.materials.append(mat_screen)
me_cube.use_mirror_vertex_groups = False
me_cube.update()
me_cube_002 = bpy.data.meshes.new('Cube.002')
me_cube_002.from_pydata([(-0.9, -0.6, 0.9), (-0.9, -0.6, 1.0), (-0.9, 0.6, 0.9), (-0.9, 0.6, 1.0), (0.9, -0.6, 0.9), (0.9, -0.6, 1.0), (0.9, 0.6, 0.9), (0.9, 0.6, 1.0), (-0.75, -0.6, 0.0), (0.9, -0.45, 0.0), (0.75, 0.6, 0.0), (-0.9, 0.45, 0.0), (-0.9, -0.45, 0.9), (-0.75, 0.6, 0.9), (0.9, 0.45, 0.9), (0.75, -0.6, 0.9), (0.9, -0.6, 0.0), (0.75, -0.6, 0.0), (0.9, 0.6, 0.0), (0.9, 0.45, 0.0), (-0.9, 0.6, 0.0), (-0.75, 0.6, 0.0), (-0.9, -0.6, 0.0), (-0.9, -0.45, 0.0), (-0.9, 0.45, 0.9), (0.75, 0.6, 0.9), (0.9, -0.45, 0.9), (-0.75, -0.6, 0.9), (-0.65, 0.35, 0.9), (-0.65, -0.35, 0.9), (0.65, 0.35, 0.9), (0.65, -0.35, 0.9)], [], [(0, 1, 3, 2, 24, 12), (2, 3, 7, 6, 25, 13), (6, 7, 5, 4, 26, 14), (4, 5, 1, 0, 27, 15), (2, 13, 21, 20), (7, 3, 1, 5), (25, 30, 28, 13), (12, 29, 27), (29, 28, 30, 31), (17, 9, 16), (23, 8, 22), (13, 24, 11, 21), (15, 26, 9, 17), (14, 30, 25), (27, 0, 22, 8), (25, 6, 18, 10), (24, 2, 20, 11), (10, 18, 19), (4, 15, 17, 16), (6, 14, 19, 18), (27, 29, 31, 15), (15, 31, 26), (0, 12, 23, 22), (26, 31, 30, 14), (24, 28, 29, 12), (20, 21, 11), (26, 4, 16, 9), (13, 28, 24), (14, 25, 10, 19), (12, 27, 8, 23)])
_uv = me_cube_002.uv_layers.new(name='UVMap')
_uv.uv.foreach_set('vector', [0.375, 0.0, 0.625, 0.0, 0.625, 0.25, 0.375, 0.25, 0.375, 0.2188, 0.375, 0.03125, 0.375, 0.25, 0.625, 0.25, 0.625, 0.5, 0.375, 0.5, 0.375, 0.4688, 0.375, 0.2812, 0.375, 0.5, 0.625, 0.5, 0.625, 0.75, 0.375, 0.75, 0.375, 0.7188, 0.375, 0.5312, 0.375, 0.75, 0.625, 0.75, 0.625, 1.0, 0.375, 1.0, 0.375, 0.9688, 0.375, 0.7812, 0.375, 0.25, 0.375, 0.2812, 0.375, 0.2812, 0.375, 0.25, 0.625, 0.5, 0.875, 0.5, 0.875, 0.75, 0.625, 0.75, 0.3438, 0.5, 0.3437, 0.5313, 0.1563, 0.5313, 0.1562, 0.5, 0.125, 0.7188, 0.1563, 0.7188, 0.1562, 0.75, 0.1563, 0.7188, 0.1563, 0.5313, 0.3437, 0.5313, 0.3437, 0.7188, 0.3438, 0.75, 0.375, 0.7188, 0.375, 0.75, 0.125, 0.7188, 0.1562, 0.75, 0.125, 0.75, 0.1562, 0.5, 0.125, 0.5312, 0.125, 0.5312, 0.1562, 0.5, 0.3438, 0.75, 0.375, 0.7188, 0.375, 0.7188, 0.3438, 0.75, 0.375, 0.5312, 0.3437, 0.5313, 0.3438, 0.5, 0.375, 0.9688, 0.375, 1.0, 0.375, 1.0, 0.375, 0.9688, 0.375, 0.4688, 0.375, 0.5, 0.375, 0.5, 0.375, 0.4688, 0.375, 0.2188, 0.375, 0.25, 0.375, 0.25, 0.375, 0.2188, 0.3438, 0.5, 0.375, 0.5, 0.375, 0.5312, 0.375, 0.75, 0.375, 0.7812, 0.375, 0.7812, 0.375, 0.75, 0.375, 0.5, 0.375, 0.5312, 0.375, 0.5312, 0.375, 0.5, 0.1562, 0.75, 0.1563, 0.7188, 0.3437, 0.7188, 0.3438, 0.75, 0.3438, 0.75, 0.3437, 0.7188, 0.375, 0.7188, 0.375, 0.0, 0.375, 0.03125, 0.375, 0.03125, 0.375, 0.0, 0.375, 0.7188, 0.3437, 0.7188, 0.3437, 0.5313, 0.375, 0.5312, 0.125, 0.5312, 0.1563, 0.5313, 0.1563, 0.7188, 0.125, 0.7188, 0.125, 0.5, 0.1562, 0.5, 0.125, 0.5312, 0.375, 0.7188, 0.375, 0.75, 0.375, 0.75, 0.375, 0.7188, 0.1562, 0.5, 0.1563, 0.5313, 0.125, 0.5312, 0.375, 0.5312, 0.3438, 0.5, 0.3438, 0.5, 0.375, 0.5312, 0.125, 0.7188, 0.1562, 0.75, 0.1562, 0.75, 0.125, 0.7188])
me_cube_002.materials.append(mat_material)
me_cube_002.update()

# ---- objects
ob_cube = bpy.data.objects.new('Cube', me_cube)
ob_cube_001 = bpy.data.objects.new('Cube.001', me_cube_002)

# ---- transforms, parenting, visibility, modifiers, constraints
ob_cube.location = (0.04626, 0.0, 1.625)
ob_cube.scale = (0.2313, 0.2313, 0.2313)
ob_cube.lock_rotations_4d = False
ob_cube.empty_display_type = 'ARROWS'
ob_cube.lineart.crease_threshold = 0.0
ob_cube_001.location = (0.0, 0.0, 0.0)

# ---- collection membership
col_collection.objects.link(ob_cube)
col_collection.objects.link(ob_cube_001)

# ---- scene / render settings (as saved in the file)
scene.frame_start = 1; scene.frame_end = 250; scene.frame_set(1)
scene.render.engine = 'BLENDER_EEVEE_NEXT'
bpy.context.view_layer.update()

# ---- added for rendering (the .blend has no active camera and no usable light): camera, sun
cam_auto = bpy.data.cameras.new('AutoCamera')
cam_auto.lens = 50.0
cam_auto.sensor_width = 36.0
cam_auto.clip_end = 1000.0
ob_auto_camera = bpy.data.objects.new('AutoCamera', cam_auto)
scene.collection.objects.link(ob_auto_camera)
ob_auto_camera.location = (2.63719, -3.16463, 3.03771)
ob_auto_camera.rotation_euler = (1.09748, -7.21219e-08, 0.694738)
scene.camera = ob_auto_camera
light_auto_sun = bpy.data.lights.new('AutoSun', 'SUN')
light_auto_sun.energy = 3.0
light_auto_sun.angle = 0.0523599
ob_auto_sun = bpy.data.objects.new('AutoSun', light_auto_sun)
scene.collection.objects.link(ob_auto_sun)
ob_auto_sun.rotation_euler = (0.872665, 0.174533, 0.523599)
bpy.context.view_layer.update()
